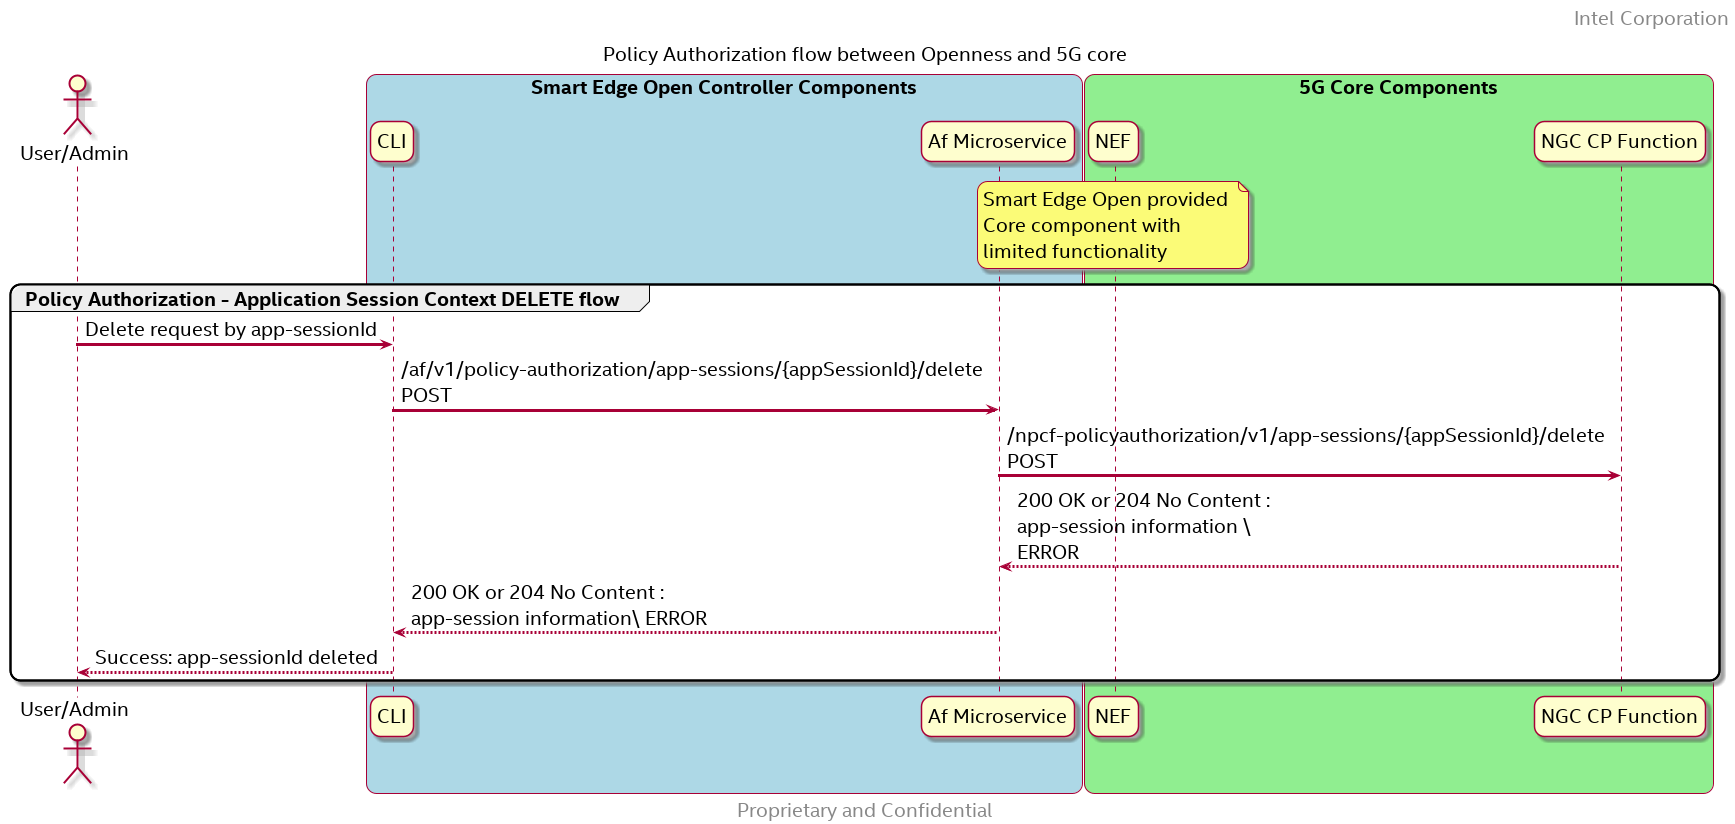

The diagram above was rendered by PlantUML. Its source (embedded in the PNG):
@startuml
/' SPDX-License-Identifier: Apache-2.0
   Copyright (c) 2020 Intel Corporation
'/
skinparam monochrome false
skinparam roundcorner 20
skinparam defaultFontName "Intel Clear"
skinparam defaultFontSize 20
skinparam maxmessagesize 300
skinparam sequenceArrowThickness 3

header Intel Corporation
footer Proprietary and Confidential

title Policy Authorization flow between Openness and 5G core


actor "User/Admin" as user
participant "CLI" as CLI 
participant "Af Microservice" as AF 
participant "NEF" as NEF
participant "NGC CP Function" as 5GC


box "Smart Edge Open Controller Components" #LightBlue
	participant CLI
    participant AF
end box

box "5G Core Components" #LightGreen
	participant NEF
    participant 5GC
    note over NEF 
        Smart Edge Open provided 
        Core component with 
        limited functionality
    end note    
end box

group Policy Authorization - Application Session Context DELETE flow
    user -> CLI : Delete request by app-sessionId
    CLI -> AF : /af/v1/policy-authorization/app-sessions/{appSessionId}/delete POST
    AF -> 5GC : /npcf-policyauthorization/v1/app-sessions/{appSessionId}/delete POST

    5GC --> AF : 200 OK or 204 No Content : app-session information \ ERROR 
    AF --> CLI : 200 OK or 204 No Content : app-session information\ ERROR 
    CLI --> user : Success: app-sessionId deleted
end
@enduml